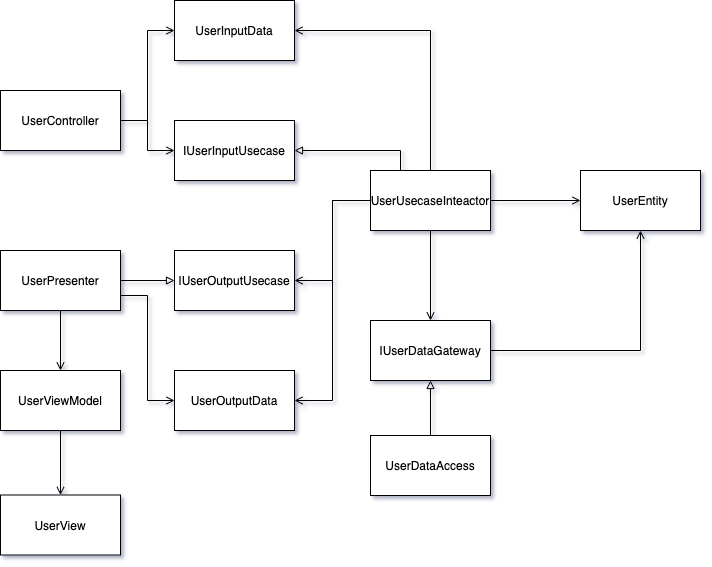

The diagram above was exported from draw.io. Its source (the exported page's mxGraphModel, read from the mxfile embedded in the PNG):
<mxGraphModel dx="1186" dy="812" grid="1" gridSize="10" guides="1" tooltips="1" connect="1" arrows="1" fold="1" page="1" pageScale="1" pageWidth="827" pageHeight="1169" math="0" shadow="0">
  <root>
    <mxCell id="0" />
    <mxCell id="1" parent="0" />
    <mxCell id="t7izN7VmDm0mvYgtfCol-5" style="edgeStyle=orthogonalEdgeStyle;rounded=0;orthogonalLoop=1;jettySize=auto;html=1;exitX=1;exitY=0.5;exitDx=0;exitDy=0;entryX=0;entryY=0.5;entryDx=0;entryDy=0;endArrow=open;endFill=0;" edge="1" parent="1" source="t7izN7VmDm0mvYgtfCol-1" target="t7izN7VmDm0mvYgtfCol-2">
      <mxGeometry relative="1" as="geometry" />
    </mxCell>
    <mxCell id="t7izN7VmDm0mvYgtfCol-6" style="edgeStyle=orthogonalEdgeStyle;rounded=0;orthogonalLoop=1;jettySize=auto;html=1;exitX=1;exitY=0.5;exitDx=0;exitDy=0;entryX=0;entryY=0.5;entryDx=0;entryDy=0;endArrow=open;endFill=0;" edge="1" parent="1" source="t7izN7VmDm0mvYgtfCol-1" target="t7izN7VmDm0mvYgtfCol-3">
      <mxGeometry relative="1" as="geometry" />
    </mxCell>
    <mxCell id="t7izN7VmDm0mvYgtfCol-1" value="UserController" style="rounded=0;whiteSpace=wrap;html=1;" vertex="1" parent="1">
      <mxGeometry x="70" y="150" width="120" height="60" as="geometry" />
    </mxCell>
    <mxCell id="t7izN7VmDm0mvYgtfCol-2" value="UserInputData" style="rounded=0;whiteSpace=wrap;html=1;" vertex="1" parent="1">
      <mxGeometry x="244" y="60" width="120" height="60" as="geometry" />
    </mxCell>
    <mxCell id="t7izN7VmDm0mvYgtfCol-3" value="IUserInputUsecase" style="rounded=0;whiteSpace=wrap;html=1;" vertex="1" parent="1">
      <mxGeometry x="244" y="180" width="120" height="60" as="geometry" />
    </mxCell>
    <mxCell id="t7izN7VmDm0mvYgtfCol-7" style="edgeStyle=orthogonalEdgeStyle;rounded=0;orthogonalLoop=1;jettySize=auto;html=1;exitX=0.5;exitY=0;exitDx=0;exitDy=0;entryX=1;entryY=0.5;entryDx=0;entryDy=0;endArrow=open;endFill=0;" edge="1" parent="1" source="t7izN7VmDm0mvYgtfCol-4" target="t7izN7VmDm0mvYgtfCol-2">
      <mxGeometry relative="1" as="geometry" />
    </mxCell>
    <mxCell id="t7izN7VmDm0mvYgtfCol-8" style="edgeStyle=orthogonalEdgeStyle;rounded=0;orthogonalLoop=1;jettySize=auto;html=1;exitX=0.25;exitY=0;exitDx=0;exitDy=0;entryX=1;entryY=0.5;entryDx=0;entryDy=0;endArrow=block;endFill=0;" edge="1" parent="1" source="t7izN7VmDm0mvYgtfCol-4" target="t7izN7VmDm0mvYgtfCol-3">
      <mxGeometry relative="1" as="geometry" />
    </mxCell>
    <mxCell id="t7izN7VmDm0mvYgtfCol-10" style="edgeStyle=orthogonalEdgeStyle;rounded=0;orthogonalLoop=1;jettySize=auto;html=1;exitX=1;exitY=0.5;exitDx=0;exitDy=0;entryX=0;entryY=0.5;entryDx=0;entryDy=0;endArrow=open;endFill=0;" edge="1" parent="1" source="t7izN7VmDm0mvYgtfCol-4" target="t7izN7VmDm0mvYgtfCol-9">
      <mxGeometry relative="1" as="geometry" />
    </mxCell>
    <mxCell id="t7izN7VmDm0mvYgtfCol-12" style="edgeStyle=orthogonalEdgeStyle;rounded=0;orthogonalLoop=1;jettySize=auto;html=1;exitX=0.5;exitY=1;exitDx=0;exitDy=0;endArrow=open;endFill=0;" edge="1" parent="1" source="t7izN7VmDm0mvYgtfCol-4" target="t7izN7VmDm0mvYgtfCol-11">
      <mxGeometry relative="1" as="geometry" />
    </mxCell>
    <mxCell id="t7izN7VmDm0mvYgtfCol-17" style="edgeStyle=orthogonalEdgeStyle;rounded=0;orthogonalLoop=1;jettySize=auto;html=1;exitX=0;exitY=0.5;exitDx=0;exitDy=0;entryX=1;entryY=0.5;entryDx=0;entryDy=0;endArrow=open;endFill=0;" edge="1" parent="1" source="t7izN7VmDm0mvYgtfCol-4" target="t7izN7VmDm0mvYgtfCol-16">
      <mxGeometry relative="1" as="geometry" />
    </mxCell>
    <mxCell id="t7izN7VmDm0mvYgtfCol-19" style="edgeStyle=orthogonalEdgeStyle;rounded=0;orthogonalLoop=1;jettySize=auto;html=1;exitX=0;exitY=0.5;exitDx=0;exitDy=0;entryX=1;entryY=0.5;entryDx=0;entryDy=0;endArrow=open;endFill=0;" edge="1" parent="1" source="t7izN7VmDm0mvYgtfCol-4" target="t7izN7VmDm0mvYgtfCol-18">
      <mxGeometry relative="1" as="geometry" />
    </mxCell>
    <mxCell id="t7izN7VmDm0mvYgtfCol-4" value="UserUsecaseInteactor" style="rounded=0;whiteSpace=wrap;html=1;" vertex="1" parent="1">
      <mxGeometry x="440" y="230" width="120" height="60" as="geometry" />
    </mxCell>
    <mxCell id="t7izN7VmDm0mvYgtfCol-9" value="UserEntity" style="rounded=0;whiteSpace=wrap;html=1;" vertex="1" parent="1">
      <mxGeometry x="650" y="230" width="120" height="60" as="geometry" />
    </mxCell>
    <mxCell id="t7izN7VmDm0mvYgtfCol-15" style="edgeStyle=orthogonalEdgeStyle;rounded=0;orthogonalLoop=1;jettySize=auto;html=1;exitX=1;exitY=0.5;exitDx=0;exitDy=0;endArrow=open;endFill=0;" edge="1" parent="1" source="t7izN7VmDm0mvYgtfCol-11" target="t7izN7VmDm0mvYgtfCol-9">
      <mxGeometry relative="1" as="geometry" />
    </mxCell>
    <mxCell id="t7izN7VmDm0mvYgtfCol-11" value="IUserDataGateway" style="rounded=0;whiteSpace=wrap;html=1;" vertex="1" parent="1">
      <mxGeometry x="440" y="380" width="120" height="60" as="geometry" />
    </mxCell>
    <mxCell id="t7izN7VmDm0mvYgtfCol-14" style="edgeStyle=orthogonalEdgeStyle;rounded=0;orthogonalLoop=1;jettySize=auto;html=1;exitX=0.5;exitY=0;exitDx=0;exitDy=0;entryX=0.5;entryY=1;entryDx=0;entryDy=0;endArrow=block;endFill=0;" edge="1" parent="1" source="t7izN7VmDm0mvYgtfCol-13" target="t7izN7VmDm0mvYgtfCol-11">
      <mxGeometry relative="1" as="geometry" />
    </mxCell>
    <mxCell id="t7izN7VmDm0mvYgtfCol-13" value="UserDataAccess" style="rounded=0;whiteSpace=wrap;html=1;" vertex="1" parent="1">
      <mxGeometry x="440" y="495" width="120" height="60" as="geometry" />
    </mxCell>
    <mxCell id="t7izN7VmDm0mvYgtfCol-16" value="IUserOutputUsecase" style="rounded=0;whiteSpace=wrap;html=1;" vertex="1" parent="1">
      <mxGeometry x="244" y="310" width="120" height="60" as="geometry" />
    </mxCell>
    <mxCell id="t7izN7VmDm0mvYgtfCol-18" value="UserOutputData" style="rounded=0;whiteSpace=wrap;html=1;" vertex="1" parent="1">
      <mxGeometry x="244" y="430" width="120" height="60" as="geometry" />
    </mxCell>
    <mxCell id="t7izN7VmDm0mvYgtfCol-21" style="edgeStyle=orthogonalEdgeStyle;rounded=0;orthogonalLoop=1;jettySize=auto;html=1;exitX=1;exitY=0.5;exitDx=0;exitDy=0;entryX=0;entryY=0.5;entryDx=0;entryDy=0;endArrow=block;endFill=0;" edge="1" parent="1" source="t7izN7VmDm0mvYgtfCol-20" target="t7izN7VmDm0mvYgtfCol-16">
      <mxGeometry relative="1" as="geometry" />
    </mxCell>
    <mxCell id="t7izN7VmDm0mvYgtfCol-23" style="edgeStyle=orthogonalEdgeStyle;rounded=0;orthogonalLoop=1;jettySize=auto;html=1;exitX=1;exitY=0.75;exitDx=0;exitDy=0;entryX=0;entryY=0.5;entryDx=0;entryDy=0;endArrow=open;endFill=0;" edge="1" parent="1" source="t7izN7VmDm0mvYgtfCol-20" target="t7izN7VmDm0mvYgtfCol-18">
      <mxGeometry relative="1" as="geometry" />
    </mxCell>
    <mxCell id="t7izN7VmDm0mvYgtfCol-24" style="edgeStyle=orthogonalEdgeStyle;rounded=0;orthogonalLoop=1;jettySize=auto;html=1;exitX=0.5;exitY=1;exitDx=0;exitDy=0;entryX=0.5;entryY=0;entryDx=0;entryDy=0;endArrow=open;endFill=0;" edge="1" parent="1" source="t7izN7VmDm0mvYgtfCol-20" target="t7izN7VmDm0mvYgtfCol-22">
      <mxGeometry relative="1" as="geometry" />
    </mxCell>
    <mxCell id="t7izN7VmDm0mvYgtfCol-20" value="UserPresenter" style="rounded=0;whiteSpace=wrap;html=1;" vertex="1" parent="1">
      <mxGeometry x="70" y="310" width="120" height="60" as="geometry" />
    </mxCell>
    <mxCell id="t7izN7VmDm0mvYgtfCol-26" style="edgeStyle=orthogonalEdgeStyle;rounded=0;orthogonalLoop=1;jettySize=auto;html=1;exitX=0.5;exitY=1;exitDx=0;exitDy=0;entryX=0.5;entryY=0;entryDx=0;entryDy=0;endArrow=open;endFill=0;" edge="1" parent="1" source="t7izN7VmDm0mvYgtfCol-22" target="t7izN7VmDm0mvYgtfCol-25">
      <mxGeometry relative="1" as="geometry" />
    </mxCell>
    <mxCell id="t7izN7VmDm0mvYgtfCol-22" value="UserViewModel" style="rounded=0;whiteSpace=wrap;html=1;" vertex="1" parent="1">
      <mxGeometry x="70" y="430" width="120" height="60" as="geometry" />
    </mxCell>
    <mxCell id="t7izN7VmDm0mvYgtfCol-25" value="UserView" style="rounded=0;whiteSpace=wrap;html=1;" vertex="1" parent="1">
      <mxGeometry x="70" y="554.5" width="120" height="60" as="geometry" />
    </mxCell>
  </root>
</mxGraphModel>